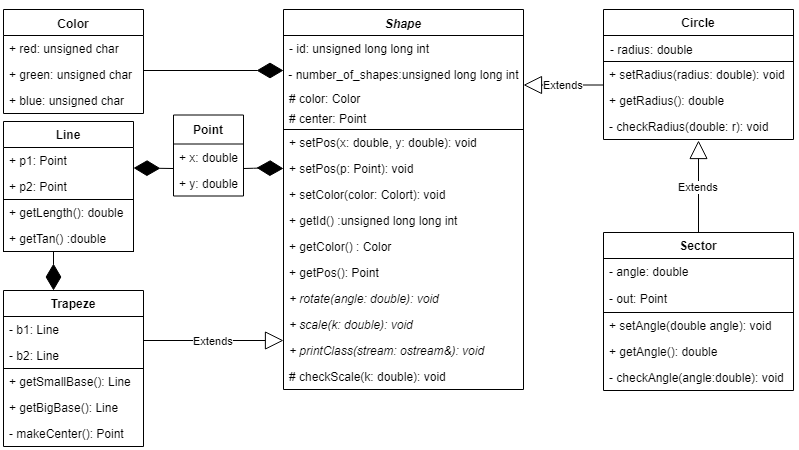

The diagram above was exported from draw.io. Its source (the exported page's mxGraphModel, read from the mxfile embedded in the PNG):
<mxGraphModel dx="1074" dy="615" grid="1" gridSize="10" guides="1" tooltips="1" connect="1" arrows="1" fold="1" page="1" pageScale="1" pageWidth="827" pageHeight="1169" math="0" shadow="0">
  <root>
    <mxCell id="0" />
    <mxCell id="1" parent="0" />
    <mxCell id="pNpPm9znMkqqnTzOS9W4-7" value="Point" style="swimlane;fontStyle=1;childLayout=stackLayout;horizontal=1;startSize=29;fillColor=none;horizontalStack=0;resizeParent=1;resizeParentMax=0;resizeLast=0;collapsible=1;marginBottom=0;" parent="1" vertex="1">
      <mxGeometry x="200" y="384.5" width="70" height="81" as="geometry">
        <mxRectangle x="20" y="745" width="60" height="26" as="alternateBounds" />
      </mxGeometry>
    </mxCell>
    <mxCell id="pNpPm9znMkqqnTzOS9W4-8" value="+ x: double" style="text;strokeColor=none;fillColor=none;align=left;verticalAlign=top;spacingLeft=4;spacingRight=4;overflow=hidden;rotatable=0;points=[[0,0.5],[1,0.5]];portConstraint=eastwest;" parent="pNpPm9znMkqqnTzOS9W4-7" vertex="1">
      <mxGeometry y="29" width="70" height="26" as="geometry" />
    </mxCell>
    <mxCell id="pNpPm9znMkqqnTzOS9W4-9" value="+ y: double" style="text;strokeColor=none;fillColor=none;align=left;verticalAlign=top;spacingLeft=4;spacingRight=4;overflow=hidden;rotatable=0;points=[[0,0.5],[1,0.5]];portConstraint=eastwest;" parent="pNpPm9znMkqqnTzOS9W4-7" vertex="1">
      <mxGeometry y="55" width="70" height="26" as="geometry" />
    </mxCell>
    <mxCell id="pNpPm9znMkqqnTzOS9W4-30" value="" style="group" parent="1" vertex="1" connectable="0">
      <mxGeometry x="20" y="830" width="220" height="359" as="geometry" />
    </mxCell>
    <mxCell id="85iIMjTJXdViToMjnH8C-1" value="Trapeze" style="swimlane;fontStyle=1;childLayout=stackLayout;horizontal=1;startSize=26;fillColor=none;horizontalStack=0;resizeParent=1;resizeParentMax=0;resizeLast=0;collapsible=1;marginBottom=0;" vertex="1" parent="1">
      <mxGeometry x="30" y="560" width="140" height="156" as="geometry">
        <mxRectangle x="280" y="460" width="60" height="26" as="alternateBounds" />
      </mxGeometry>
    </mxCell>
    <mxCell id="85iIMjTJXdViToMjnH8C-21" value="" style="group;strokeColor=#000000;" vertex="1" connectable="0" parent="85iIMjTJXdViToMjnH8C-1">
      <mxGeometry y="26" width="140" height="52" as="geometry" />
    </mxCell>
    <mxCell id="85iIMjTJXdViToMjnH8C-2" value="- b1: Line" style="text;strokeColor=none;fillColor=none;align=left;verticalAlign=top;spacingLeft=4;spacingRight=4;overflow=hidden;rotatable=0;points=[[0,0.5],[1,0.5]];portConstraint=eastwest;" vertex="1" parent="85iIMjTJXdViToMjnH8C-21">
      <mxGeometry width="210" height="26" as="geometry" />
    </mxCell>
    <mxCell id="85iIMjTJXdViToMjnH8C-3" value="- b2: Line" style="text;strokeColor=none;fillColor=none;align=left;verticalAlign=top;spacingLeft=4;spacingRight=4;overflow=hidden;rotatable=0;points=[[0,0.5],[1,0.5]];portConstraint=eastwest;" vertex="1" parent="85iIMjTJXdViToMjnH8C-21">
      <mxGeometry y="26" width="210" height="26" as="geometry" />
    </mxCell>
    <mxCell id="85iIMjTJXdViToMjnH8C-44" value="Extends" style="endArrow=block;endSize=16;endFill=0;html=1;" edge="1" parent="85iIMjTJXdViToMjnH8C-21">
      <mxGeometry width="160" relative="1" as="geometry">
        <mxPoint x="140" y="24" as="sourcePoint" />
        <mxPoint x="280" y="24" as="targetPoint" />
      </mxGeometry>
    </mxCell>
    <mxCell id="85iIMjTJXdViToMjnH8C-5" value="+ getSmallBase(): Line" style="text;strokeColor=none;fillColor=none;align=left;verticalAlign=top;spacingLeft=4;spacingRight=4;overflow=hidden;rotatable=0;points=[[0,0.5],[1,0.5]];portConstraint=eastwest;" vertex="1" parent="85iIMjTJXdViToMjnH8C-1">
      <mxGeometry y="78" width="140" height="26" as="geometry" />
    </mxCell>
    <mxCell id="85iIMjTJXdViToMjnH8C-4" value="+ getBigBase(): Line" style="text;strokeColor=none;fillColor=none;align=left;verticalAlign=top;spacingLeft=4;spacingRight=4;overflow=hidden;rotatable=0;points=[[0,0.5],[1,0.5]];portConstraint=eastwest;" vertex="1" parent="85iIMjTJXdViToMjnH8C-1">
      <mxGeometry y="104" width="140" height="26" as="geometry" />
    </mxCell>
    <mxCell id="85iIMjTJXdViToMjnH8C-20" value="- makeCenter(): Point" style="text;strokeColor=none;fillColor=none;align=left;verticalAlign=top;spacingLeft=4;spacingRight=4;overflow=hidden;rotatable=0;points=[[0,0.5],[1,0.5]];portConstraint=eastwest;" vertex="1" parent="85iIMjTJXdViToMjnH8C-1">
      <mxGeometry y="130" width="140" height="26" as="geometry" />
    </mxCell>
    <mxCell id="pNpPm9znMkqqnTzOS9W4-19" value="Shape" style="swimlane;fontStyle=3;align=center;verticalAlign=top;childLayout=stackLayout;horizontal=1;startSize=26;horizontalStack=0;resizeParent=1;resizeParentMax=0;resizeLast=0;collapsible=1;marginBottom=0;" parent="1" vertex="1">
      <mxGeometry x="310" y="279" width="240" height="380" as="geometry">
        <mxRectangle x="20" y="337" width="70" height="26" as="alternateBounds" />
      </mxGeometry>
    </mxCell>
    <mxCell id="mp-hC0lRMW-p-shH0DAv-9" value="" style="group;strokeColor=#000000;" parent="pNpPm9znMkqqnTzOS9W4-19" vertex="1" connectable="0">
      <mxGeometry y="26" width="240" height="94" as="geometry" />
    </mxCell>
    <mxCell id="pNpPm9znMkqqnTzOS9W4-22" value="- id: unsigned long long int" style="text;strokeColor=none;fillColor=none;align=left;verticalAlign=top;spacingLeft=4;spacingRight=4;overflow=hidden;rotatable=0;points=[[0,0.5],[1,0.5]];portConstraint=eastwest;" parent="mp-hC0lRMW-p-shH0DAv-9" vertex="1">
      <mxGeometry width="280" height="29.96085740913327" as="geometry" />
    </mxCell>
    <mxCell id="mp-hC0lRMW-p-shH0DAv-8" value="&amp;nbsp;- number_of_shapes:unsigned long long int" style="text;html=1;resizable=0;points=[];autosize=1;align=left;verticalAlign=top;spacingTop=-4;" parent="mp-hC0lRMW-p-shH0DAv-9" vertex="1">
      <mxGeometry y="29.96085740913327" width="280" height="20" as="geometry" />
    </mxCell>
    <mxCell id="pNpPm9znMkqqnTzOS9W4-24" value="# color: Color" style="text;strokeColor=none;fillColor=none;align=left;verticalAlign=top;spacingLeft=4;spacingRight=4;overflow=hidden;rotatable=0;points=[[0,0.5],[1,0.5]];portConstraint=eastwest;" parent="mp-hC0lRMW-p-shH0DAv-9" vertex="1">
      <mxGeometry y="49.93476234855545" width="280" height="23.968685927306616" as="geometry" />
    </mxCell>
    <mxCell id="pNpPm9znMkqqnTzOS9W4-23" value="# center: Point" style="text;strokeColor=none;fillColor=none;align=left;verticalAlign=top;spacingLeft=4;spacingRight=4;overflow=hidden;rotatable=0;points=[[0,0.5],[1,0.5]];portConstraint=eastwest;" parent="mp-hC0lRMW-p-shH0DAv-9" vertex="1">
      <mxGeometry y="69.90866728797764" width="280" height="23.968685927306616" as="geometry" />
    </mxCell>
    <mxCell id="85iIMjTJXdViToMjnH8C-43" value="Extends" style="endArrow=block;endSize=16;endFill=0;html=1;" edge="1" parent="mp-hC0lRMW-p-shH0DAv-9">
      <mxGeometry width="160" relative="1" as="geometry">
        <mxPoint x="320" y="49.5" as="sourcePoint" />
        <mxPoint x="240" y="49.5" as="targetPoint" />
      </mxGeometry>
    </mxCell>
    <mxCell id="pNpPm9znMkqqnTzOS9W4-25" value="+ setPos(x: double, y: double): void" style="text;strokeColor=none;fillColor=none;align=left;verticalAlign=top;spacingLeft=4;spacingRight=4;overflow=hidden;rotatable=0;points=[[0,0.5],[1,0.5]];portConstraint=eastwest;" parent="pNpPm9znMkqqnTzOS9W4-19" vertex="1">
      <mxGeometry y="120" width="240" height="26" as="geometry" />
    </mxCell>
    <mxCell id="pNpPm9znMkqqnTzOS9W4-33" value="+ setPos(p: Point): void" style="text;strokeColor=none;fillColor=none;align=left;verticalAlign=top;spacingLeft=4;spacingRight=4;overflow=hidden;rotatable=0;points=[[0,0.5],[1,0.5]];portConstraint=eastwest;" parent="pNpPm9znMkqqnTzOS9W4-19" vertex="1">
      <mxGeometry y="146" width="240" height="26" as="geometry" />
    </mxCell>
    <mxCell id="pNpPm9znMkqqnTzOS9W4-34" value="+ setColor(color: Colort): void" style="text;strokeColor=none;fillColor=none;align=left;verticalAlign=top;spacingLeft=4;spacingRight=4;overflow=hidden;rotatable=0;points=[[0,0.5],[1,0.5]];portConstraint=eastwest;" parent="pNpPm9znMkqqnTzOS9W4-19" vertex="1">
      <mxGeometry y="172" width="240" height="26" as="geometry" />
    </mxCell>
    <mxCell id="pNpPm9znMkqqnTzOS9W4-35" value="+ getId() :unsigned long long int" style="text;strokeColor=none;fillColor=none;align=left;verticalAlign=top;spacingLeft=4;spacingRight=4;overflow=hidden;rotatable=0;points=[[0,0.5],[1,0.5]];portConstraint=eastwest;" parent="pNpPm9znMkqqnTzOS9W4-19" vertex="1">
      <mxGeometry y="198" width="240" height="26" as="geometry" />
    </mxCell>
    <mxCell id="pNpPm9znMkqqnTzOS9W4-36" value="+ getColor() : Color" style="text;strokeColor=none;fillColor=none;align=left;verticalAlign=top;spacingLeft=4;spacingRight=4;overflow=hidden;rotatable=0;points=[[0,0.5],[1,0.5]];portConstraint=eastwest;" parent="pNpPm9znMkqqnTzOS9W4-19" vertex="1">
      <mxGeometry y="224" width="240" height="26" as="geometry" />
    </mxCell>
    <mxCell id="pNpPm9znMkqqnTzOS9W4-37" value="+ getPos(): Point" style="text;strokeColor=none;fillColor=none;align=left;verticalAlign=top;spacingLeft=4;spacingRight=4;overflow=hidden;rotatable=0;points=[[0,0.5],[1,0.5]];portConstraint=eastwest;" parent="pNpPm9znMkqqnTzOS9W4-19" vertex="1">
      <mxGeometry y="250" width="240" height="26" as="geometry" />
    </mxCell>
    <mxCell id="pNpPm9znMkqqnTzOS9W4-38" value="+ rotate(angle: double): void" style="text;strokeColor=none;fillColor=none;align=left;verticalAlign=top;spacingLeft=4;spacingRight=4;overflow=hidden;rotatable=0;points=[[0,0.5],[1,0.5]];portConstraint=eastwest;fontStyle=2" parent="pNpPm9znMkqqnTzOS9W4-19" vertex="1">
      <mxGeometry y="276" width="240" height="26" as="geometry" />
    </mxCell>
    <mxCell id="pNpPm9znMkqqnTzOS9W4-39" value="+ scale(k: double): void" style="text;strokeColor=none;fillColor=none;align=left;verticalAlign=top;spacingLeft=4;spacingRight=4;overflow=hidden;rotatable=0;points=[[0,0.5],[1,0.5]];portConstraint=eastwest;fontStyle=2" parent="pNpPm9znMkqqnTzOS9W4-19" vertex="1">
      <mxGeometry y="302" width="240" height="26" as="geometry" />
    </mxCell>
    <mxCell id="pNpPm9znMkqqnTzOS9W4-40" value="+ printClass(stream: ostream&amp;): void" style="text;strokeColor=none;fillColor=none;align=left;verticalAlign=top;spacingLeft=4;spacingRight=4;overflow=hidden;rotatable=0;points=[[0,0.5],[1,0.5]];portConstraint=eastwest;fontStyle=2" parent="pNpPm9znMkqqnTzOS9W4-19" vertex="1">
      <mxGeometry y="328" width="240" height="26" as="geometry" />
    </mxCell>
    <mxCell id="pNpPm9znMkqqnTzOS9W4-42" value="# checkScale(k: double): void" style="text;strokeColor=none;fillColor=none;align=left;verticalAlign=top;spacingLeft=4;spacingRight=4;overflow=hidden;rotatable=0;points=[[0,0.5],[1,0.5]];portConstraint=eastwest;" parent="pNpPm9znMkqqnTzOS9W4-19" vertex="1">
      <mxGeometry y="354" width="240" height="26" as="geometry" />
    </mxCell>
    <mxCell id="pNpPm9znMkqqnTzOS9W4-56" value="Circle" style="swimlane;fontStyle=1;childLayout=stackLayout;horizontal=1;startSize=26;fillColor=none;horizontalStack=0;resizeParent=1;resizeParentMax=0;resizeLast=0;collapsible=1;marginBottom=0;" parent="1" vertex="1">
      <mxGeometry x="630" y="279" width="190" height="130" as="geometry">
        <mxRectangle x="400" y="518" width="60" height="26" as="alternateBounds" />
      </mxGeometry>
    </mxCell>
    <mxCell id="pNpPm9znMkqqnTzOS9W4-57" value="- radius: double" style="text;strokeColor=#000000;fillColor=none;align=left;verticalAlign=top;spacingLeft=4;spacingRight=4;overflow=hidden;rotatable=0;points=[[0,0.5],[1,0.5]];portConstraint=eastwest;" parent="pNpPm9znMkqqnTzOS9W4-56" vertex="1">
      <mxGeometry y="26" width="190" height="26" as="geometry" />
    </mxCell>
    <mxCell id="pNpPm9znMkqqnTzOS9W4-58" value="+ setRadius(radius: double): void" style="text;strokeColor=none;fillColor=none;align=left;verticalAlign=top;spacingLeft=4;spacingRight=4;overflow=hidden;rotatable=0;points=[[0,0.5],[1,0.5]];portConstraint=eastwest;" parent="pNpPm9znMkqqnTzOS9W4-56" vertex="1">
      <mxGeometry y="52" width="190" height="26" as="geometry" />
    </mxCell>
    <mxCell id="mp-hC0lRMW-p-shH0DAv-3" value="+ getRadius(): double" style="text;strokeColor=none;fillColor=none;align=left;verticalAlign=top;spacingLeft=4;spacingRight=4;overflow=hidden;rotatable=0;points=[[0,0.5],[1,0.5]];portConstraint=eastwest;" parent="pNpPm9znMkqqnTzOS9W4-56" vertex="1">
      <mxGeometry y="78" width="190" height="26" as="geometry" />
    </mxCell>
    <mxCell id="mp-hC0lRMW-p-shH0DAv-7" value="- checkRadius(double: r): void" style="text;strokeColor=none;fillColor=none;align=left;verticalAlign=top;spacingLeft=4;spacingRight=4;overflow=hidden;rotatable=0;points=[[0,0.5],[1,0.5]];portConstraint=eastwest;" parent="pNpPm9znMkqqnTzOS9W4-56" vertex="1">
      <mxGeometry y="104" width="190" height="26" as="geometry" />
    </mxCell>
    <mxCell id="pNpPm9znMkqqnTzOS9W4-14" value="Line" style="swimlane;fontStyle=1;childLayout=stackLayout;horizontal=1;startSize=26;fillColor=none;horizontalStack=0;resizeParent=1;resizeParentMax=0;resizeLast=0;collapsible=1;marginBottom=0;strokeColor=#000000;" parent="1" vertex="1">
      <mxGeometry x="30" y="391" width="130" height="130" as="geometry">
        <mxRectangle x="10" y="389" width="60" height="26" as="alternateBounds" />
      </mxGeometry>
    </mxCell>
    <mxCell id="pNpPm9znMkqqnTzOS9W4-15" value="+ p1: Point" style="text;strokeColor=none;fillColor=none;align=left;verticalAlign=top;spacingLeft=4;spacingRight=4;overflow=hidden;rotatable=0;points=[[0,0.5],[1,0.5]];portConstraint=eastwest;" parent="pNpPm9znMkqqnTzOS9W4-14" vertex="1">
      <mxGeometry y="26" width="130" height="26" as="geometry" />
    </mxCell>
    <mxCell id="pNpPm9znMkqqnTzOS9W4-16" value="+ p2: Point" style="text;strokeColor=none;fillColor=none;align=left;verticalAlign=top;spacingLeft=4;spacingRight=4;overflow=hidden;rotatable=0;points=[[0,0.5],[1,0.5]];portConstraint=eastwest;" parent="pNpPm9znMkqqnTzOS9W4-14" vertex="1">
      <mxGeometry y="52" width="130" height="26" as="geometry" />
    </mxCell>
    <mxCell id="pNpPm9znMkqqnTzOS9W4-31" value="" style="group;strokeColor=#000000;" parent="pNpPm9znMkqqnTzOS9W4-14" vertex="1" connectable="0">
      <mxGeometry y="78" width="130" height="52" as="geometry" />
    </mxCell>
    <mxCell id="pNpPm9znMkqqnTzOS9W4-17" value="+ getLength(): double" style="text;strokeColor=none;fillColor=none;align=left;verticalAlign=top;spacingLeft=4;spacingRight=4;overflow=hidden;rotatable=0;points=[[0,0.5],[1,0.5]];portConstraint=eastwest;" parent="pNpPm9znMkqqnTzOS9W4-31" vertex="1">
      <mxGeometry width="160" height="26" as="geometry" />
    </mxCell>
    <mxCell id="pNpPm9znMkqqnTzOS9W4-18" value="+ getTan() :double" style="text;strokeColor=none;fillColor=none;align=left;verticalAlign=top;spacingLeft=4;spacingRight=4;overflow=hidden;rotatable=0;points=[[0,0.5],[1,0.5]];portConstraint=eastwest;strokeWidth=7;" parent="pNpPm9znMkqqnTzOS9W4-31" vertex="1">
      <mxGeometry y="26" width="160" height="26" as="geometry" />
    </mxCell>
    <mxCell id="pNpPm9znMkqqnTzOS9W4-1" value="Color" style="swimlane;fontStyle=1;align=center;verticalAlign=top;childLayout=stackLayout;horizontal=1;startSize=26;horizontalStack=0;resizeParent=1;resizeParentMax=0;resizeLast=0;collapsible=1;marginBottom=0;" parent="1" vertex="1">
      <mxGeometry x="30" y="279" width="140" height="104" as="geometry">
        <mxRectangle x="10" y="383" width="60" height="26" as="alternateBounds" />
      </mxGeometry>
    </mxCell>
    <mxCell id="mp-hC0lRMW-p-shH0DAv-1" value="+ red: unsigned char" style="text;strokeColor=none;fillColor=none;align=left;verticalAlign=top;spacingLeft=4;spacingRight=4;overflow=hidden;rotatable=0;points=[[0,0.5],[1,0.5]];portConstraint=eastwest;" parent="pNpPm9znMkqqnTzOS9W4-1" vertex="1">
      <mxGeometry y="26" width="140" height="26" as="geometry" />
    </mxCell>
    <mxCell id="pNpPm9znMkqqnTzOS9W4-5" value="+ green: unsigned char" style="text;strokeColor=none;fillColor=none;align=left;verticalAlign=top;spacingLeft=4;spacingRight=4;overflow=hidden;rotatable=0;points=[[0,0.5],[1,0.5]];portConstraint=eastwest;" parent="pNpPm9znMkqqnTzOS9W4-1" vertex="1">
      <mxGeometry y="52" width="140" height="26" as="geometry" />
    </mxCell>
    <mxCell id="pNpPm9znMkqqnTzOS9W4-6" value="+ blue: unsigned char" style="text;strokeColor=none;fillColor=none;align=left;verticalAlign=top;spacingLeft=4;spacingRight=4;overflow=hidden;rotatable=0;points=[[0,0.5],[1,0.5]];portConstraint=eastwest;" parent="pNpPm9znMkqqnTzOS9W4-1" vertex="1">
      <mxGeometry y="78" width="140" height="26" as="geometry" />
    </mxCell>
    <mxCell id="mp-hC0lRMW-p-shH0DAv-10" value="Sector" style="swimlane;fontStyle=1;childLayout=stackLayout;horizontal=1;startSize=26;fillColor=none;horizontalStack=0;resizeParent=1;resizeParentMax=0;resizeLast=0;collapsible=1;marginBottom=0;" parent="1" vertex="1">
      <mxGeometry x="630" y="502" width="190" height="158" as="geometry">
        <mxRectangle y="71" width="70" height="26" as="alternateBounds" />
      </mxGeometry>
    </mxCell>
    <mxCell id="mp-hC0lRMW-p-shH0DAv-21" value="" style="group;strokeColor=#000000;" parent="mp-hC0lRMW-p-shH0DAv-10" vertex="1" connectable="0">
      <mxGeometry y="26" width="190" height="54" as="geometry" />
    </mxCell>
    <mxCell id="mp-hC0lRMW-p-shH0DAv-11" value="- angle: double" style="text;strokeColor=none;fillColor=none;align=left;verticalAlign=top;spacingLeft=4;spacingRight=4;overflow=hidden;rotatable=0;points=[[0,0.5],[1,0.5]];portConstraint=eastwest;" parent="mp-hC0lRMW-p-shH0DAv-21" vertex="1">
      <mxGeometry width="210" height="27.000000000000004" as="geometry" />
    </mxCell>
    <mxCell id="mp-hC0lRMW-p-shH0DAv-20" value="- out: Point" style="text;strokeColor=none;fillColor=none;align=left;verticalAlign=top;spacingLeft=4;spacingRight=4;overflow=hidden;rotatable=0;points=[[0,0.5],[1,0.5]];portConstraint=eastwest;" parent="mp-hC0lRMW-p-shH0DAv-21" vertex="1">
      <mxGeometry y="27.000000000000004" width="210" height="27.000000000000004" as="geometry" />
    </mxCell>
    <mxCell id="mp-hC0lRMW-p-shH0DAv-13" value="+ setAngle(double angle): void" style="text;strokeColor=none;fillColor=none;align=left;verticalAlign=top;spacingLeft=4;spacingRight=4;overflow=hidden;rotatable=0;points=[[0,0.5],[1,0.5]];portConstraint=eastwest;" parent="mp-hC0lRMW-p-shH0DAv-10" vertex="1">
      <mxGeometry y="80" width="190" height="26" as="geometry" />
    </mxCell>
    <mxCell id="mp-hC0lRMW-p-shH0DAv-14" value="+ getAngle(): double" style="text;strokeColor=none;fillColor=none;align=left;verticalAlign=top;spacingLeft=4;spacingRight=4;overflow=hidden;rotatable=0;points=[[0,0.5],[1,0.5]];portConstraint=eastwest;" parent="mp-hC0lRMW-p-shH0DAv-10" vertex="1">
      <mxGeometry y="106" width="190" height="26" as="geometry" />
    </mxCell>
    <mxCell id="mp-hC0lRMW-p-shH0DAv-18" value="- checkAngle(angle:double): void" style="text;strokeColor=none;fillColor=none;align=left;verticalAlign=top;spacingLeft=4;spacingRight=4;overflow=hidden;rotatable=0;points=[[0,0.5],[1,0.5]];portConstraint=eastwest;" parent="mp-hC0lRMW-p-shH0DAv-10" vertex="1">
      <mxGeometry y="132" width="190" height="26" as="geometry" />
    </mxCell>
    <mxCell id="85iIMjTJXdViToMjnH8C-26" value="" style="endArrow=diamondThin;endFill=1;endSize=24;html=1;" edge="1" parent="1">
      <mxGeometry width="160" relative="1" as="geometry">
        <mxPoint x="170" y="340" as="sourcePoint" />
        <mxPoint x="310" y="340" as="targetPoint" />
      </mxGeometry>
    </mxCell>
    <mxCell id="85iIMjTJXdViToMjnH8C-27" value="" style="endArrow=diamondThin;endFill=1;endSize=24;html=1;" edge="1" parent="1">
      <mxGeometry width="160" relative="1" as="geometry">
        <mxPoint x="270" y="438" as="sourcePoint" />
        <mxPoint x="310" y="438" as="targetPoint" />
        <Array as="points">
          <mxPoint x="290" y="437.5" />
        </Array>
      </mxGeometry>
    </mxCell>
    <mxCell id="85iIMjTJXdViToMjnH8C-41" value="Extends" style="endArrow=block;endSize=16;endFill=0;html=1;exitX=0.5;exitY=0;exitDx=0;exitDy=0;" edge="1" parent="1" source="mp-hC0lRMW-p-shH0DAv-10">
      <mxGeometry width="160" relative="1" as="geometry">
        <mxPoint x="715" y="483" as="sourcePoint" />
        <mxPoint x="725" y="410" as="targetPoint" />
      </mxGeometry>
    </mxCell>
    <mxCell id="85iIMjTJXdViToMjnH8C-28" value="" style="endArrow=diamondThin;endFill=1;endSize=24;html=1;" edge="1" parent="1">
      <mxGeometry width="160" relative="1" as="geometry">
        <mxPoint x="200" y="438" as="sourcePoint" />
        <mxPoint x="160" y="437.5" as="targetPoint" />
      </mxGeometry>
    </mxCell>
    <mxCell id="85iIMjTJXdViToMjnH8C-29" value="" style="endArrow=diamondThin;endFill=1;endSize=24;html=1;" edge="1" parent="1">
      <mxGeometry width="160" relative="1" as="geometry">
        <mxPoint x="80" y="521" as="sourcePoint" />
        <mxPoint x="80" y="560" as="targetPoint" />
      </mxGeometry>
    </mxCell>
  </root>
</mxGraphModel>